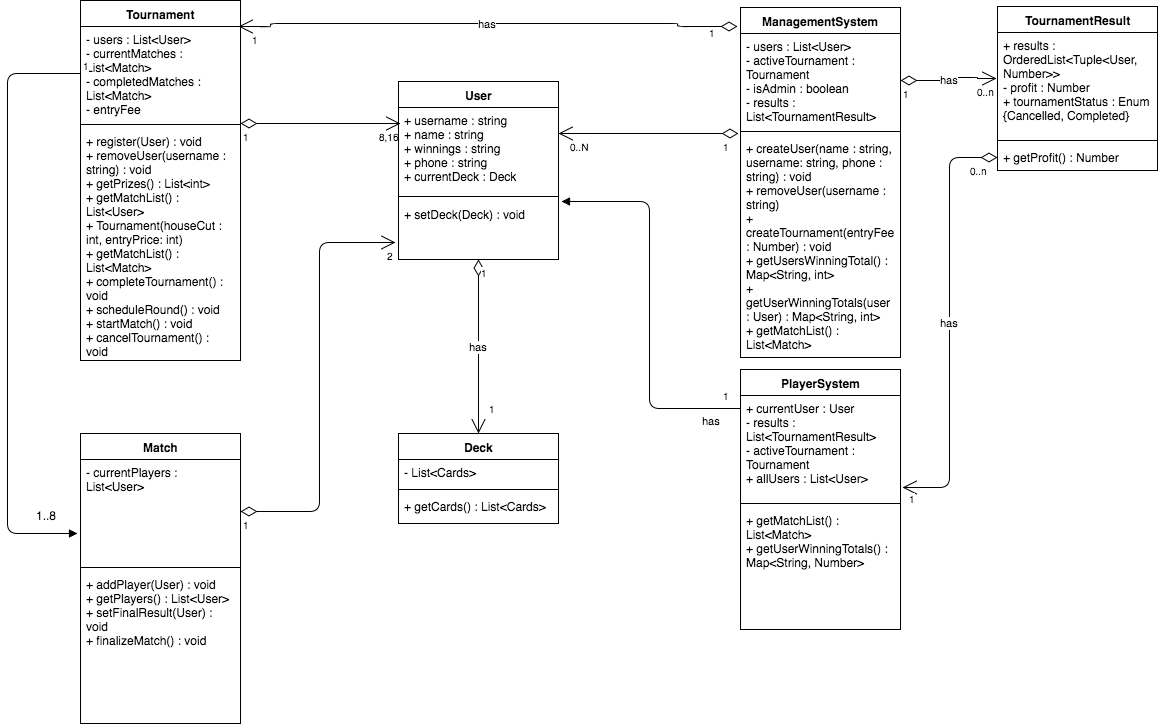

The diagram above was exported from draw.io. Its source (the exported page's mxGraphModel, read from the mxfile embedded in the PNG):
<mxGraphModel dx="790" dy="615" grid="1" gridSize="10" guides="1" tooltips="1" connect="1" arrows="1" fold="1" page="1" pageScale="1.5" pageWidth="850" pageHeight="1100" math="0" shadow="0">
  <root>
    <mxCell id="0" style=";html=1;" />
    <mxCell id="1" style=";html=1;" parent="0" />
    <mxCell id="6b63f60652e35890-88" value="User" style="swimlane;html=1;fontStyle=1;align=center;verticalAlign=top;childLayout=stackLayout;horizontal=1;startSize=26;horizontalStack=0;resizeParent=1;resizeLast=0;collapsible=1;marginBottom=0;swimlaneFillColor=#ffffff;" vertex="1" parent="1">
      <mxGeometry x="471" y="238" width="160" height="178" as="geometry" />
    </mxCell>
    <mxCell id="6b63f60652e35890-89" value="+ username : string&lt;div&gt;+ name : string&lt;/div&gt;&lt;div&gt;+ winnings : string&lt;/div&gt;&lt;div&gt;+ phone : string&lt;/div&gt;&lt;div&gt;+ currentDeck : Deck&lt;/div&gt;" style="text;html=1;strokeColor=none;fillColor=none;align=left;verticalAlign=top;spacingLeft=4;spacingRight=4;whiteSpace=wrap;overflow=hidden;rotatable=0;points=[[0,0.5],[1,0.5]];portConstraint=eastwest;" vertex="1" parent="6b63f60652e35890-88">
      <mxGeometry y="26" width="160" height="84" as="geometry" />
    </mxCell>
    <mxCell id="6b63f60652e35890-90" value="" style="line;html=1;strokeWidth=1;fillColor=none;align=left;verticalAlign=middle;spacingTop=-1;spacingLeft=3;spacingRight=3;rotatable=0;labelPosition=right;points=[];portConstraint=eastwest;" vertex="1" parent="6b63f60652e35890-88">
      <mxGeometry y="110" width="160" height="10" as="geometry" />
    </mxCell>
    <mxCell id="6b63f60652e35890-91" value="+ setDeck(Deck) : void" style="text;html=1;strokeColor=none;fillColor=none;align=left;verticalAlign=top;spacingLeft=4;spacingRight=4;whiteSpace=wrap;overflow=hidden;rotatable=0;points=[[0,0.5],[1,0.5]];portConstraint=eastwest;" vertex="1" parent="6b63f60652e35890-88">
      <mxGeometry y="120" width="160" height="58" as="geometry" />
    </mxCell>
    <mxCell id="6b63f60652e35890-96" value="Tournament" style="swimlane;html=1;fontStyle=1;align=center;verticalAlign=top;childLayout=stackLayout;horizontal=1;startSize=26;horizontalStack=0;resizeParent=1;resizeLast=0;collapsible=1;marginBottom=0;swimlaneFillColor=#ffffff;" vertex="1" parent="1">
      <mxGeometry x="153" y="157" width="160" height="360" as="geometry" />
    </mxCell>
    <mxCell id="6b63f60652e35890-97" value="&lt;div&gt;- users : List&amp;lt;User&amp;gt;&lt;/div&gt;&lt;div&gt;- currentMatches : List&amp;lt;Match&amp;gt;&lt;/div&gt;&lt;div&gt;- completedMatches : List&amp;lt;Match&amp;gt;&lt;/div&gt;&lt;div&gt;- entryFee&lt;/div&gt;" style="text;html=1;strokeColor=none;fillColor=none;align=left;verticalAlign=top;spacingLeft=4;spacingRight=4;whiteSpace=wrap;overflow=hidden;rotatable=0;points=[[0,0.5],[1,0.5]];portConstraint=eastwest;" vertex="1" parent="6b63f60652e35890-96">
      <mxGeometry y="26" width="160" height="94" as="geometry" />
    </mxCell>
    <mxCell id="6b63f60652e35890-98" value="" style="line;html=1;strokeWidth=1;fillColor=none;align=left;verticalAlign=middle;spacingTop=-1;spacingLeft=3;spacingRight=3;rotatable=0;labelPosition=right;points=[];portConstraint=eastwest;" vertex="1" parent="6b63f60652e35890-96">
      <mxGeometry y="120" width="160" height="8" as="geometry" />
    </mxCell>
    <mxCell id="6b63f60652e35890-99" value="+ register(User) : void&lt;div&gt;+ removeUser(username : string) : void&lt;br&gt;&lt;div&gt;+ getPrizes() : List&amp;lt;int&amp;gt;&lt;/div&gt;&lt;div&gt;+ getMatchList() : List&amp;lt;User&amp;gt;&lt;/div&gt;&lt;div&gt;+ Tournament(houseCut : int, entryPrice: int)&lt;/div&gt;&lt;div&gt;+ getMatchList() : List&amp;lt;Match&amp;gt;&lt;/div&gt;&lt;div&gt;+ completeTournament() : void&lt;/div&gt;&lt;/div&gt;&lt;div&gt;+ scheduleRound() : void&lt;/div&gt;&lt;div&gt;&lt;div&gt;+ startMatch() : void&lt;/div&gt;&lt;/div&gt;&lt;div&gt;+ cancelTournament() : void&lt;/div&gt;&lt;div&gt;&lt;br&gt;&lt;/div&gt;" style="text;html=1;strokeColor=none;fillColor=none;align=left;verticalAlign=top;spacingLeft=4;spacingRight=4;whiteSpace=wrap;overflow=hidden;rotatable=0;points=[[0,0.5],[1,0.5]];portConstraint=eastwest;" vertex="1" parent="6b63f60652e35890-96">
      <mxGeometry y="128" width="160" height="232" as="geometry" />
    </mxCell>
    <mxCell id="6b63f60652e35890-102" value="" style="endArrow=open;html=1;endSize=12;startArrow=diamondThin;startSize=14;startFill=0;edgeStyle=orthogonalEdgeStyle;strokeColor=#000000;" edge="1" parent="1">
      <mxGeometry relative="1" as="geometry">
        <mxPoint x="313" y="280" as="sourcePoint" />
        <mxPoint x="473" y="280" as="targetPoint" />
      </mxGeometry>
    </mxCell>
    <mxCell id="6b63f60652e35890-103" value="1" style="resizable=0;html=1;align=left;verticalAlign=top;labelBackgroundColor=#ffffff;fontSize=10;" vertex="1" connectable="0" parent="6b63f60652e35890-102">
      <mxGeometry x="-1" relative="1" as="geometry" />
    </mxCell>
    <mxCell id="6b63f60652e35890-104" value="8,16" style="resizable=0;html=1;align=right;verticalAlign=top;labelBackgroundColor=#ffffff;fontSize=10;" vertex="1" connectable="0" parent="6b63f60652e35890-102">
      <mxGeometry x="1" relative="1" as="geometry" />
    </mxCell>
    <mxCell id="6c35db8594e4ebf6-2" value="Deck" style="swimlane;html=1;fontStyle=1;align=center;verticalAlign=top;childLayout=stackLayout;horizontal=1;startSize=26;horizontalStack=0;resizeParent=1;resizeLast=0;collapsible=1;marginBottom=0;swimlaneFillColor=#ffffff;" vertex="1" parent="1">
      <mxGeometry x="471" y="590" width="160" height="90" as="geometry" />
    </mxCell>
    <mxCell id="6c35db8594e4ebf6-3" value="- List&amp;lt;Cards&amp;gt;" style="text;html=1;strokeColor=none;fillColor=none;align=left;verticalAlign=top;spacingLeft=4;spacingRight=4;whiteSpace=wrap;overflow=hidden;rotatable=0;points=[[0,0.5],[1,0.5]];portConstraint=eastwest;" vertex="1" parent="6c35db8594e4ebf6-2">
      <mxGeometry y="26" width="160" height="26" as="geometry" />
    </mxCell>
    <mxCell id="6c35db8594e4ebf6-4" value="" style="line;html=1;strokeWidth=1;fillColor=none;align=left;verticalAlign=middle;spacingTop=-1;spacingLeft=3;spacingRight=3;rotatable=0;labelPosition=right;points=[];portConstraint=eastwest;" vertex="1" parent="6c35db8594e4ebf6-2">
      <mxGeometry y="52" width="160" height="8" as="geometry" />
    </mxCell>
    <mxCell id="6c35db8594e4ebf6-5" value="+ getCards() : List&amp;lt;Cards&amp;gt;" style="text;html=1;strokeColor=none;fillColor=none;align=left;verticalAlign=top;spacingLeft=4;spacingRight=4;whiteSpace=wrap;overflow=hidden;rotatable=0;points=[[0,0.5],[1,0.5]];portConstraint=eastwest;" vertex="1" parent="6c35db8594e4ebf6-2">
      <mxGeometry y="60" width="160" height="26" as="geometry" />
    </mxCell>
    <mxCell id="6c35db8594e4ebf6-6" value="has" style="endArrow=open;html=1;endSize=12;startArrow=diamondThin;startSize=14;startFill=0;edgeStyle=orthogonalEdgeStyle;strokeColor=#000000;exitX=0.5;exitY=1;entryX=0.5;entryY=0;" edge="1" parent="1" source="6b63f60652e35890-88" target="6c35db8594e4ebf6-2">
      <mxGeometry relative="1" as="geometry">
        <mxPoint x="463" y="520" as="sourcePoint" />
        <mxPoint x="623" y="520" as="targetPoint" />
        <Array as="points">
          <mxPoint x="551" y="520" />
          <mxPoint x="551" y="520" />
        </Array>
      </mxGeometry>
    </mxCell>
    <mxCell id="6c35db8594e4ebf6-7" value="1" style="resizable=0;html=1;align=left;verticalAlign=top;labelBackgroundColor=#ffffff;fontSize=10;" vertex="1" connectable="0" parent="6c35db8594e4ebf6-6">
      <mxGeometry x="-1" relative="1" as="geometry" />
    </mxCell>
    <mxCell id="6c35db8594e4ebf6-8" value="1" style="resizable=0;html=1;align=right;verticalAlign=top;labelBackgroundColor=#ffffff;fontSize=10;" vertex="1" connectable="0" parent="6c35db8594e4ebf6-6">
      <mxGeometry x="1" relative="1" as="geometry">
        <mxPoint x="19" y="-38" as="offset" />
      </mxGeometry>
    </mxCell>
    <mxCell id="6c35db8594e4ebf6-11" value="ManagementSystem" style="swimlane;html=1;fontStyle=1;align=center;verticalAlign=top;childLayout=stackLayout;horizontal=1;startSize=26;horizontalStack=0;resizeParent=1;resizeLast=0;collapsible=1;marginBottom=0;swimlaneFillColor=#ffffff;" vertex="1" parent="1">
      <mxGeometry x="813" y="164" width="160" height="350" as="geometry" />
    </mxCell>
    <mxCell id="6c35db8594e4ebf6-12" value="- users : List&amp;lt;User&amp;gt;&lt;div&gt;- activeTournament : Tournament&lt;/div&gt;&lt;div&gt;- isAdmin : boolean&lt;/div&gt;&lt;div&gt;- results : List&amp;lt;TournamentResult&amp;gt;&lt;/div&gt;" style="text;html=1;strokeColor=none;fillColor=none;align=left;verticalAlign=top;spacingLeft=4;spacingRight=4;whiteSpace=wrap;overflow=hidden;rotatable=0;points=[[0,0.5],[1,0.5]];portConstraint=eastwest;" vertex="1" parent="6c35db8594e4ebf6-11">
      <mxGeometry y="26" width="160" height="94" as="geometry" />
    </mxCell>
    <mxCell id="6c35db8594e4ebf6-13" value="" style="line;html=1;strokeWidth=1;fillColor=none;align=left;verticalAlign=middle;spacingTop=-1;spacingLeft=3;spacingRight=3;rotatable=0;labelPosition=right;points=[];portConstraint=eastwest;" vertex="1" parent="6c35db8594e4ebf6-11">
      <mxGeometry y="120" width="160" height="8" as="geometry" />
    </mxCell>
    <mxCell id="6c35db8594e4ebf6-14" value="+ createUser(name : string, username: string, phone : string) : void&lt;div&gt;+ removeUser(username : string)&lt;br&gt;&lt;div&gt;+ createTournament(entryFee : Number) : void&lt;br&gt;&lt;div&gt;+ getUsersWinningTotal() : Map&amp;lt;String, int&amp;gt;&lt;/div&gt;&lt;div&gt;+ getUserWinningTotals(user : User) : Map&amp;lt;String, int&amp;gt;&lt;/div&gt;&lt;div&gt;+ getMatchList() : List&amp;lt;Match&amp;gt;&lt;/div&gt;&lt;/div&gt;&lt;/div&gt;" style="text;html=1;strokeColor=none;fillColor=none;align=left;verticalAlign=top;spacingLeft=4;spacingRight=4;whiteSpace=wrap;overflow=hidden;rotatable=0;points=[[0,0.5],[1,0.5]];portConstraint=eastwest;" vertex="1" parent="6c35db8594e4ebf6-11">
      <mxGeometry y="128" width="160" height="222" as="geometry" />
    </mxCell>
    <mxCell id="6c35db8594e4ebf6-15" value="" style="endArrow=open;html=1;endSize=12;startArrow=diamondThin;startSize=14;startFill=0;edgeStyle=orthogonalEdgeStyle;strokeColor=#000000;" edge="1" parent="1">
      <mxGeometry x="631" y="207" as="geometry">
        <mxPoint x="811" y="290" as="sourcePoint" />
        <mxPoint x="631" y="290" as="targetPoint" />
        <Array as="points">
          <mxPoint x="811" y="290" />
        </Array>
      </mxGeometry>
    </mxCell>
    <mxCell id="6c35db8594e4ebf6-16" value="1" style="resizable=0;html=1;align=left;verticalAlign=top;labelBackgroundColor=#ffffff;fontSize=10;" vertex="1" connectable="0" parent="6c35db8594e4ebf6-15">
      <mxGeometry x="-1" relative="1" as="geometry">
        <mxPoint x="-18" as="offset" />
      </mxGeometry>
    </mxCell>
    <mxCell id="6c35db8594e4ebf6-17" value="0..N" style="resizable=0;html=1;align=right;verticalAlign=top;labelBackgroundColor=#ffffff;fontSize=10;" vertex="1" connectable="0" parent="6c35db8594e4ebf6-15">
      <mxGeometry x="1" relative="1" as="geometry">
        <mxPoint x="32" as="offset" />
      </mxGeometry>
    </mxCell>
    <mxCell id="6c35db8594e4ebf6-18" value="has" style="endArrow=open;html=1;endSize=12;startArrow=diamondThin;startSize=14;startFill=0;edgeStyle=orthogonalEdgeStyle;strokeColor=#000000;entryX=0.988;entryY=0;entryPerimeter=0;" edge="1" parent="1" target="6b63f60652e35890-97">
      <mxGeometry relative="1" as="geometry">
        <mxPoint x="810" y="183" as="sourcePoint" />
        <mxPoint x="313" y="219" as="targetPoint" />
        <Array as="points">
          <mxPoint x="750" y="183" />
          <mxPoint x="750" y="180" />
          <mxPoint x="343" y="180" />
          <mxPoint x="343" y="183" />
        </Array>
      </mxGeometry>
    </mxCell>
    <mxCell id="6c35db8594e4ebf6-19" value="1" style="resizable=0;html=1;align=left;verticalAlign=top;labelBackgroundColor=#ffffff;fontSize=10;" vertex="1" connectable="0" parent="6c35db8594e4ebf6-18">
      <mxGeometry x="-1" relative="1" as="geometry">
        <mxPoint x="-31" y="-7" as="offset" />
      </mxGeometry>
    </mxCell>
    <mxCell id="6c35db8594e4ebf6-20" value="1" style="resizable=0;html=1;align=right;verticalAlign=top;labelBackgroundColor=#ffffff;fontSize=10;" vertex="1" connectable="0" parent="6c35db8594e4ebf6-18">
      <mxGeometry x="1" relative="1" as="geometry">
        <mxPoint x="22" as="offset" />
      </mxGeometry>
    </mxCell>
    <mxCell id="4b39186ddd2bf5a2-2" value="Match" style="swimlane;html=1;fontStyle=1;align=center;verticalAlign=top;childLayout=stackLayout;horizontal=1;startSize=26;horizontalStack=0;resizeParent=1;resizeLast=0;collapsible=1;marginBottom=0;swimlaneFillColor=#ffffff;" vertex="1" parent="1">
      <mxGeometry x="153" y="590" width="160" height="290" as="geometry" />
    </mxCell>
    <mxCell id="4b39186ddd2bf5a2-3" value="- currentPlayers : List&amp;lt;User&amp;gt;" style="text;html=1;strokeColor=none;fillColor=none;align=left;verticalAlign=top;spacingLeft=4;spacingRight=4;whiteSpace=wrap;overflow=hidden;rotatable=0;points=[[0,0.5],[1,0.5]];portConstraint=eastwest;" vertex="1" parent="4b39186ddd2bf5a2-2">
      <mxGeometry y="26" width="160" height="104" as="geometry" />
    </mxCell>
    <mxCell id="4b39186ddd2bf5a2-4" value="" style="line;html=1;strokeWidth=1;fillColor=none;align=left;verticalAlign=middle;spacingTop=-1;spacingLeft=3;spacingRight=3;rotatable=0;labelPosition=right;points=[];portConstraint=eastwest;" vertex="1" parent="4b39186ddd2bf5a2-2">
      <mxGeometry y="130" width="160" height="8" as="geometry" />
    </mxCell>
    <mxCell id="4b39186ddd2bf5a2-5" value="+ addPlayer(User) : void&lt;div&gt;+ getPlayers() : List&amp;lt;User&amp;gt;&lt;/div&gt;&lt;div&gt;&lt;span&gt;+ setFinalResult(User) : void&lt;/span&gt;&lt;br&gt;&lt;/div&gt;&lt;div&gt;+ finalizeMatch() : void&lt;/div&gt;" style="text;html=1;strokeColor=none;fillColor=none;align=left;verticalAlign=top;spacingLeft=4;spacingRight=4;whiteSpace=wrap;overflow=hidden;rotatable=0;points=[[0,0.5],[1,0.5]];portConstraint=eastwest;" vertex="1" parent="4b39186ddd2bf5a2-2">
      <mxGeometry y="138" width="160" height="152" as="geometry" />
    </mxCell>
    <mxCell id="5927fd381647811a-1" value="PlayerSystem" style="swimlane;html=1;fontStyle=1;align=center;verticalAlign=top;childLayout=stackLayout;horizontal=1;startSize=26;horizontalStack=0;resizeParent=1;resizeLast=0;collapsible=1;marginBottom=0;swimlaneFillColor=#ffffff;" vertex="1" parent="1">
      <mxGeometry x="813" y="526" width="160" height="260" as="geometry" />
    </mxCell>
    <mxCell id="5927fd381647811a-2" value="+ currentUser : User&lt;div&gt;- results : List&amp;lt;TournamentResult&amp;gt;&lt;br&gt;&lt;div&gt;&lt;div&gt;- activeTournament : Tournament&lt;/div&gt;&lt;/div&gt;&lt;div&gt;+ allUsers : List&amp;lt;User&amp;gt;&lt;/div&gt;&lt;div&gt;&lt;br&gt;&lt;/div&gt;&lt;/div&gt;" style="text;html=1;strokeColor=none;fillColor=none;align=left;verticalAlign=top;spacingLeft=4;spacingRight=4;whiteSpace=wrap;overflow=hidden;rotatable=0;points=[[0,0.5],[1,0.5]];portConstraint=eastwest;" vertex="1" parent="5927fd381647811a-1">
      <mxGeometry y="26" width="160" height="104" as="geometry" />
    </mxCell>
    <mxCell id="5927fd381647811a-3" value="" style="line;html=1;strokeWidth=1;fillColor=none;align=left;verticalAlign=middle;spacingTop=-1;spacingLeft=3;spacingRight=3;rotatable=0;labelPosition=right;points=[];portConstraint=eastwest;" vertex="1" parent="5927fd381647811a-1">
      <mxGeometry y="130" width="160" height="8" as="geometry" />
    </mxCell>
    <mxCell id="5927fd381647811a-4" value="&lt;div&gt;+ getMatchList() : List&amp;lt;Match&amp;gt;&lt;br&gt;&lt;/div&gt;&lt;div&gt;+ getUserWinningTotals() : Map&amp;lt;String, Number&amp;gt;&lt;/div&gt;" style="text;html=1;strokeColor=none;fillColor=none;align=left;verticalAlign=top;spacingLeft=4;spacingRight=4;whiteSpace=wrap;overflow=hidden;rotatable=0;points=[[0,0.5],[1,0.5]];portConstraint=eastwest;" vertex="1" parent="5927fd381647811a-1">
      <mxGeometry y="138" width="160" height="112" as="geometry" />
    </mxCell>
    <mxCell id="5927fd381647811a-5" value="has" style="endArrow=block;endFill=1;html=1;edgeStyle=orthogonalEdgeStyle;align=left;verticalAlign=top;strokeColor=#000000;entryX=1.019;entryY=0.119;entryPerimeter=0;" edge="1" parent="1" source="5927fd381647811a-2">
      <mxGeometry x="-0.7927" relative="1" as="geometry">
        <mxPoint x="653" y="565" as="sourcePoint" />
        <mxPoint x="634" y="358" as="targetPoint" />
        <Array as="points">
          <mxPoint x="722" y="565" />
          <mxPoint x="722" y="358" />
        </Array>
        <mxPoint as="offset" />
      </mxGeometry>
    </mxCell>
    <mxCell id="5927fd381647811a-6" value="1" style="resizable=0;html=1;align=left;verticalAlign=bottom;labelBackgroundColor=#ffffff;fontSize=10;" vertex="1" connectable="0" parent="5927fd381647811a-5">
      <mxGeometry x="-1" relative="1" as="geometry">
        <mxPoint x="-20" y="-5" as="offset" />
      </mxGeometry>
    </mxCell>
    <mxCell id="5927fd381647811a-7" value="TournamentResult" style="swimlane;html=1;fontStyle=1;align=center;verticalAlign=top;childLayout=stackLayout;horizontal=1;startSize=26;horizontalStack=0;resizeParent=1;resizeLast=0;collapsible=1;marginBottom=0;swimlaneFillColor=#ffffff;" vertex="1" parent="1">
      <mxGeometry x="1070" y="163" width="160" height="164" as="geometry" />
    </mxCell>
    <mxCell id="5927fd381647811a-8" value="+ results : OrderedList&amp;lt;Tuple&amp;lt;User, Number&amp;gt;&amp;gt;&lt;div&gt;- profit : Number&lt;/div&gt;&lt;div&gt;+ tournamentStatus : Enum {Cancelled, Completed}&lt;/div&gt;" style="text;html=1;strokeColor=none;fillColor=none;align=left;verticalAlign=top;spacingLeft=4;spacingRight=4;whiteSpace=wrap;overflow=hidden;rotatable=0;points=[[0,0.5],[1,0.5]];portConstraint=eastwest;" vertex="1" parent="5927fd381647811a-7">
      <mxGeometry y="26" width="160" height="104" as="geometry" />
    </mxCell>
    <mxCell id="5927fd381647811a-9" value="" style="line;html=1;strokeWidth=1;fillColor=none;align=left;verticalAlign=middle;spacingTop=-1;spacingLeft=3;spacingRight=3;rotatable=0;labelPosition=right;points=[];portConstraint=eastwest;" vertex="1" parent="5927fd381647811a-7">
      <mxGeometry y="130" width="160" height="8" as="geometry" />
    </mxCell>
    <mxCell id="5927fd381647811a-10" value="+ getProfit() : Number" style="text;html=1;strokeColor=none;fillColor=none;align=left;verticalAlign=top;spacingLeft=4;spacingRight=4;whiteSpace=wrap;overflow=hidden;rotatable=0;points=[[0,0.5],[1,0.5]];portConstraint=eastwest;" vertex="1" parent="5927fd381647811a-7">
      <mxGeometry y="138" width="160" height="26" as="geometry" />
    </mxCell>
    <mxCell id="6f76e05693c01a6e-1" value="has" style="endArrow=open;html=1;endSize=12;startArrow=diamondThin;startSize=14;startFill=0;edgeStyle=orthogonalEdgeStyle;strokeColor=#000000;entryX=-0.006;entryY=0.442;entryPerimeter=0;" edge="1" parent="1" source="6c35db8594e4ebf6-12" target="5927fd381647811a-8">
      <mxGeometry relative="1" as="geometry">
        <mxPoint x="973" y="237" as="sourcePoint" />
        <mxPoint x="1060" y="237" as="targetPoint" />
        <Array as="points">
          <mxPoint x="1022" y="237" />
          <mxPoint x="1022" y="234" />
          <mxPoint x="1050" y="234" />
          <mxPoint x="1050" y="235" />
        </Array>
      </mxGeometry>
    </mxCell>
    <mxCell id="6f76e05693c01a6e-2" value="1" style="resizable=0;html=1;align=left;verticalAlign=top;labelBackgroundColor=#ffffff;fontSize=10;" vertex="1" connectable="0" parent="6f76e05693c01a6e-1">
      <mxGeometry x="-1" relative="1" as="geometry" />
    </mxCell>
    <mxCell id="6f76e05693c01a6e-3" value="0..n" style="resizable=0;html=1;align=right;verticalAlign=top;labelBackgroundColor=#ffffff;fontSize=10;" vertex="1" connectable="0" parent="6f76e05693c01a6e-1">
      <mxGeometry x="1" relative="1" as="geometry" />
    </mxCell>
    <mxCell id="6f76e05693c01a6e-7" value="" style="endArrow=block;endFill=1;html=1;edgeStyle=orthogonalEdgeStyle;align=left;verticalAlign=top;strokeColor=#000000;" edge="1" parent="1">
      <mxGeometry x="-0.8905" relative="1" as="geometry">
        <mxPoint x="153" y="230" as="sourcePoint" />
        <mxPoint x="150" y="690" as="targetPoint" />
        <Array as="points">
          <mxPoint x="80" y="230" />
          <mxPoint x="80" y="690" />
        </Array>
        <mxPoint as="offset" />
      </mxGeometry>
    </mxCell>
    <mxCell id="6f76e05693c01a6e-8" value="1" style="resizable=0;html=1;align=left;verticalAlign=bottom;labelBackgroundColor=#ffffff;fontSize=10;" vertex="1" connectable="0" parent="6f76e05693c01a6e-7">
      <mxGeometry x="-1" relative="1" as="geometry" />
    </mxCell>
    <mxCell id="6f76e05693c01a6e-9" value="1..8" style="text;html=1;resizable=0;points=[];autosize=1;align=left;verticalAlign=top;spacingTop=-4;" vertex="1" parent="1">
      <mxGeometry x="107" y="663" width="40" height="20" as="geometry" />
    </mxCell>
    <mxCell id="70df81444c1ca9df-7" value="" style="endArrow=open;html=1;endSize=12;startArrow=diamondThin;startSize=14;startFill=0;edgeStyle=orthogonalEdgeStyle;strokeColor=#000000;entryX=-0.019;entryY=0.707;entryPerimeter=0;" edge="1" parent="1" source="4b39186ddd2bf5a2-3" target="6b63f60652e35890-91">
      <mxGeometry relative="1" as="geometry">
        <mxPoint x="313" y="668" as="sourcePoint" />
        <mxPoint x="473" y="668" as="targetPoint" />
        <Array as="points">
          <mxPoint x="392" y="668" />
          <mxPoint x="392" y="399" />
        </Array>
      </mxGeometry>
    </mxCell>
    <mxCell id="70df81444c1ca9df-8" value="1" style="resizable=0;html=1;align=left;verticalAlign=top;labelBackgroundColor=#ffffff;fontSize=10;" vertex="1" connectable="0" parent="70df81444c1ca9df-7">
      <mxGeometry x="-1" relative="1" as="geometry" />
    </mxCell>
    <mxCell id="70df81444c1ca9df-9" value="2" style="resizable=0;html=1;align=right;verticalAlign=top;labelBackgroundColor=#ffffff;fontSize=10;" vertex="1" connectable="0" parent="70df81444c1ca9df-7">
      <mxGeometry x="1" relative="1" as="geometry" />
    </mxCell>
    <mxCell id="19f48a8dc6683f21-1" value="has" style="endArrow=open;html=1;endSize=12;startArrow=diamondThin;startSize=14;startFill=0;edgeStyle=orthogonalEdgeStyle;strokeColor=#000000;entryX=1.013;entryY=0.885;entryPerimeter=0;" edge="1" parent="1" source="5927fd381647811a-10" target="5927fd381647811a-2">
      <mxGeometry relative="1" as="geometry">
        <mxPoint x="910" y="314" as="sourcePoint" />
        <mxPoint x="910" y="314" as="targetPoint" />
        <Array as="points">
          <mxPoint x="1022" y="314" />
          <mxPoint x="1022" y="644" />
        </Array>
      </mxGeometry>
    </mxCell>
    <mxCell id="19f48a8dc6683f21-2" value="0..n" style="resizable=0;html=1;align=left;verticalAlign=top;labelBackgroundColor=#ffffff;fontSize=10;" connectable="0" vertex="1" parent="19f48a8dc6683f21-1">
      <mxGeometry x="-1" relative="1" as="geometry">
        <mxPoint x="-30" as="offset" />
      </mxGeometry>
    </mxCell>
    <mxCell id="19f48a8dc6683f21-3" value="1" style="resizable=0;html=1;align=right;verticalAlign=top;labelBackgroundColor=#ffffff;fontSize=10;" connectable="0" vertex="1" parent="19f48a8dc6683f21-1">
      <mxGeometry x="1" relative="1" as="geometry">
        <mxPoint x="15" y="-2" as="offset" />
      </mxGeometry>
    </mxCell>
  </root>
</mxGraphModel>